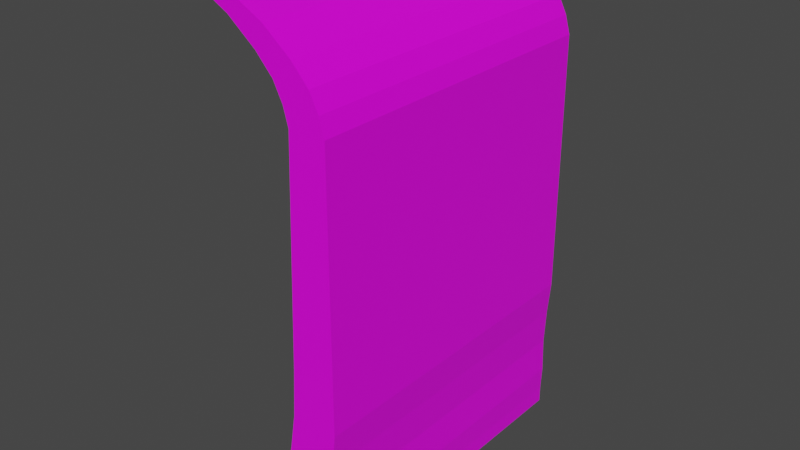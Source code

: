 # Source: Wall2.blend  (saved by Blender 2.80.75; exported with 4.5.12 LTS)
import bpy
from mathutils import Matrix  # noqa: F401  (used for matrix-valued properties, if any)

bpy.ops.wm.read_factory_settings(use_empty=True)
scene = bpy.context.scene
scene.name = 'Scene'

# ---- collections
col_collection = bpy.data.collections.new('Collection'); scene.collection.children.link(col_collection)

# ---- images (referenced by path relative to the original .blend; pixels are not part of the script)
import os
ASSET_DIR = os.environ.get("B2B_ASSET_DIR", "")  # directory of the original .blend (textures are referenced by path, not embedded)
HERE = os.path.dirname(os.path.abspath(__file__))  # packed textures are extracted next to this script under _unpacked/

def load_image(name, relpath, width, height, colorspace="sRGB"):
    """Load a texture the original file referenced (path relative to the .blend, or extracted next to this script)."""
    p = next((c for c in (os.path.join(HERE, relpath), os.path.join(ASSET_DIR, relpath)) if relpath and os.path.exists(c)), "")
    if p:
        img = bpy.data.images.load(p, check_existing=True)
        img.name = name
    else:  # same state as the original file: an image datablock whose file is absent (Cycles renders it pink)
        img = bpy.data.images.new(name, width, height)
        img.source = "FILE"
        img.filepath = "//" + (relpath or name)
    img.colorspace_settings.name = colorspace
    return img
img_imphenziapalette01_png_001 = load_image('ImphenziaPalette01.png.001', 'ImphenziaPalette01.png', 1024, 1024, 'sRGB')

# ---- materials (node trees are filled in below, after node groups)
mat_material = bpy.data.materials.new('Material')
mat_material.alpha_threshold = 0.0
mat_material.use_transparent_shadow = False
mat_material.line_color = (0.0, 0.0, 0.0, 1.0)

# ---- material node trees
mat_material.use_nodes = True; mat_material.node_tree.nodes.clear()
_N = mat_material.node_tree.nodes; _L = mat_material.node_tree.links
n0 = _N.new('ShaderNodeOutputMaterial'); n0.name = 'Material Output'; n0.location = (300, 300)
n1 = _N.new('ShaderNodeBsdfPrincipled'); n1.name = 'Principled BSDF'; n1.location = (10, 300)
n1.distribution = 'GGX'
n1.subsurface_method = 'BURLEY'
n1.inputs[2].default_value = 0.4
n1.inputs[3].default_value = 1.45
n1.inputs[27].default_value = (0.0, 0.0, 0.0, 1.0)
n1.inputs[28].default_value = 1.0
n2 = _N.new('ShaderNodeTexImage'); n2.name = 'Image Texture'; n2.location = (-353, 117)
n2.image = img_imphenziapalette01_png_001
n2.interpolation = 'Closest'
_L.new(n1.outputs[0], n0.inputs[0])
_L.new(n2.outputs[0], n1.inputs[0])
n0.is_active_output = True

# ---- world
world_world = bpy.data.worlds.new('World'); scene.world = world_world
world_world.use_nodes = True; world_world.node_tree.nodes.clear()
_N = world_world.node_tree.nodes; _L = world_world.node_tree.links
n0 = _N.new('ShaderNodeOutputWorld'); n0.name = 'World Output'; n0.location = (300, 300)
n1 = _N.new('ShaderNodeBackground'); n1.name = 'Background'; n1.location = (10, 300)
n1.inputs[0].default_value = (0.05088, 0.05088, 0.05088, 1.0)
_L.new(n1.outputs[0], n0.inputs[0])
n0.is_active_output = True
world_world.color = (0.05088, 0.05088, 0.05088)
world_world.use_sun_shadow = False
world_world.sun_shadow_jitter_overblur = 0.0

# ---- meshes
me_cube_001 = bpy.data.meshes.new('Cube.001')
me_cube_001.from_pydata([(0.4884, -1.0, -1.0), (5.78, -1.0, 1.0), (0.4884, 1.0, -1.0), (5.78, 1.0, 1.0), (7.585, -1.0, -1.0), (7.876, -1.0, 1.0), (7.585, 1.0, -1.0), (7.876, 1.0, 1.0), (2.914, -1.0, -0.6219), (2.914, 1.0, -0.6219), (7.653, 1.0, -0.6219), (7.653, -1.0, -0.6219), (5.142, -1.0, 0.09761), (5.142, 1.0, 0.09761), (7.586, 1.0, -0.07414), (7.586, -1.0, -0.07414), (5.457, -1.0, 0.4758), (5.457, 1.0, 0.4758), (7.688, 1.0, 0.4758), (7.688, -1.0, 0.4758), (4.053, 1.0, -0.2963), (7.611, 1.0, -0.2963), (7.611, -1.0, -0.2963), (4.053, -1.0, -0.2963), (5.78, -1.0, 1.762), (5.78, 1.0, 1.762), (7.876, 1.0, 1.762), (7.876, -1.0, 1.762), (2.618, 1.0, -1.0), (6.408, 1.0, 1.0), (2.618, -1.0, -1.0), (6.408, -1.0, 1.0), (4.336, -1.0, -0.6219), (4.336, 1.0, -0.6219), (5.875, -1.0, 0.04607), (5.875, 1.0, 0.04607), (6.127, -1.0, 0.4758), (6.127, 1.0, 0.4758), (5.12, 1.0, -0.2963), (5.12, -1.0, -0.2963), (6.408, 1.0, 1.762), (6.408, -1.0, 1.762), (6.408, 1.0, 5.05), (7.876, 1.0, 5.05), (7.876, -1.0, 5.05), (6.408, -1.0, 5.05), (6.103, 1.0, 5.321), (7.57, 1.0, 5.321), (7.57, -1.0, 5.321), (6.103, -1.0, 5.321), (5.552, 1.0, 5.593), (7.02, 1.0, 5.593), (7.02, -1.0, 5.593), (5.552, -1.0, 5.593), (4.519, 1.0, 5.875), (5.986, 1.0, 5.875), (5.986, -1.0, 5.875), (4.519, -1.0, 5.875), (2.831, 1.0, 6.211), (4.298, 1.0, 6.211), (4.298, -1.0, 6.211), (2.831, -1.0, 6.211), (0.4864, 1.0, 6.42), (2.713, 1.0, 6.42), (2.713, -1.0, 6.42), (0.4864, -1.0, 6.42), (0.4864, 1.0, 6.648), (1.768, 1.0, 6.523), (1.768, -1.0, 6.523), (0.4864, -1.0, 6.648), (0.4884, -0.9287, -1.0), (5.78, -0.9287, 1.0), (7.585, -0.9287, -1.0), (7.876, -0.9287, 1.0), (7.653, -0.9287, -0.6219), (2.914, -0.9287, -0.6219), (7.586, -0.9287, -0.07414), (5.142, -0.9287, 0.09761), (7.688, -0.9287, 0.4758), (5.457, -0.9287, 0.4758), (4.053, -0.9287, -0.2963), (7.611, -0.9287, -0.2963), (5.78, -0.9287, 1.762), (7.876, -0.9287, 1.762), (6.408, -0.9287, 1.762), (0.3674, -0.9287, -1.0), (7.876, -0.9287, 5.05), (6.408, -0.9287, 5.05), (7.57, -0.9287, 5.321), (6.103, -0.9287, 5.321), (7.02, -0.9287, 5.593), (5.552, -0.9287, 5.593), (5.986, -0.9287, 5.875), (4.519, -0.9287, 5.875), (4.298, -0.9287, 6.211), (2.831, -0.9287, 6.211), (2.713, -0.9287, 6.42), (0.4864, -0.9287, 6.42), (1.768, -0.9287, 6.523), (0.4864, -0.9287, 6.648), (0.5785, -0.9287, -1.004), (0.5785, -1.0, -1.004), (4.706, -1.0, 0.4716), (5.028, -1.0, 0.9959), (2.163, -1.0, -0.626), (3.301, -1.0, -0.3005), (4.391, -1.0, 0.09348), (5.202, -1.0, 1.758), (5.199, -0.9287, 1.758), (5.199, -1.0, 1.758), (5.657, -0.9287, 5.045), (5.657, -1.0, 5.045), (5.352, -0.9287, 5.317), (5.352, -1.0, 5.317), (4.801, -0.9287, 5.589), (4.801, -1.0, 5.589), (3.768, -0.9287, 5.871), (3.768, -1.0, 5.871), (2.079, -0.9287, 6.207), (2.079, -1.0, 6.207), (0.4938, -0.9287, 6.416), (0.4938, -1.0, 6.416), (5.028, -0.9287, 0.9959), (2.163, -0.9287, -0.626), (4.391, -0.9287, 0.09348), (4.706, -0.9287, 0.4716), (3.301, -0.9287, -0.3005), (5.202, -0.9287, 1.758), (0.4884, -0.9287, -1.25), (0.4884, -1.0, -1.25), (2.618, 1.0, -1.25), (0.4884, 1.0, -1.25), (7.585, -0.9287, -1.25), (7.585, 1.0, -1.25), (2.618, -1.0, -1.25), (7.585, -1.0, -1.25), (2.618, -0.9287, -1.25), (0.3674, -1.0, -1.0), (0.3674, 1.0, -1.0), (0.3674, -1.0, -1.25), (0.3674, -0.9287, -1.25), (0.3674, 1.0, -1.25), (-0.192, -0.9287, 6.42), (-0.192, -1.0, 6.42), (-0.192, -0.9287, 6.648), (-0.192, -1.0, 6.648), (-0.192, 1.0, 6.42), (-0.192, 1.0, 6.648)], [], [(79, 71, 3, 17), (37, 29, 7, 18), (78, 73, 5, 19), (36, 31, 1, 16), (4, 30, 134, 135), (73, 7, 26, 83), (30, 32, 8, 0), (72, 74, 11, 4), (28, 33, 10, 6), (70, 75, 9, 2), (39, 34, 12, 23), (81, 76, 15, 22), (38, 35, 14, 21), (80, 77, 13, 20), (34, 36, 16, 12), (76, 78, 19, 15), (35, 37, 18, 14), (77, 79, 17, 13), (75, 80, 20, 9), (33, 38, 21, 10), (74, 81, 22, 11), (32, 39, 23, 8), (84, 82, 24, 41), (97, 95, 118, 120), (31, 5, 27, 41), (29, 3, 25, 40), (7, 29, 40, 26), (1, 31, 41, 24), (41, 27, 44, 45), (11, 22, 39, 32), (9, 20, 38, 33), (13, 17, 37, 35), (15, 19, 36, 34), (20, 13, 35, 38), (22, 15, 34, 39), (2, 9, 33, 28), (4, 11, 32, 30), (30, 0, 129, 134), (19, 5, 31, 36), (17, 3, 29, 37), (57, 61, 119, 117), (83, 26, 43, 86), (82, 71, 122, 127), (26, 40, 42, 43), (49, 48, 52, 53), (86, 43, 47, 88), (45, 44, 48, 49), (43, 42, 46, 47), (53, 52, 56, 57), (47, 46, 50, 51), (71, 79, 125, 122), (88, 47, 51, 90), (49, 53, 115, 113), (51, 50, 54, 55), (23, 12, 106, 105), (90, 51, 55, 92), (61, 60, 64, 65), (92, 55, 59, 94), (57, 56, 60, 61), (55, 54, 58, 59), (63, 62, 66, 67), (59, 58, 62, 63), (89, 87, 110, 112), (94, 59, 63, 96), (98, 99, 69, 68), (65, 69, 145, 143), (96, 63, 67, 98), (65, 64, 68, 69), (64, 96, 98, 68), (97, 65, 143, 142), (67, 66, 99, 98), (60, 94, 96, 64), (58, 95, 97, 62), (56, 92, 94, 60), (52, 90, 92, 56), (50, 91, 93, 54), (54, 93, 95, 58), (48, 88, 90, 52), (46, 89, 91, 50), (44, 86, 88, 48), (40, 84, 87, 42), (27, 83, 86, 44), (42, 87, 89, 46), (6, 72, 132, 133), (3, 71, 82, 25), (40, 25, 82, 84), (10, 21, 81, 74), (41, 45, 111, 109), (61, 65, 121, 119), (14, 18, 78, 76), (87, 84, 108, 110), (21, 14, 76, 81), (65, 97, 120, 121), (6, 10, 74, 72), (5, 73, 83, 27), (129, 0, 137, 139), (18, 7, 73, 78), (75, 70, 100, 123), (122, 103, 107, 127), (110, 111, 113, 112), (108, 109, 111, 110), (112, 113, 115, 114), (116, 117, 119, 118), (114, 115, 117, 116), (118, 119, 121, 120), (104, 105, 126, 123), (106, 102, 125, 124), (105, 106, 124, 126), (101, 104, 123, 100), (102, 103, 122, 125), (1, 24, 107, 103), (80, 75, 123, 126), (45, 49, 113, 111), (79, 77, 124, 125), (0, 8, 104, 101), (93, 91, 114, 116), (8, 23, 105, 104), (95, 93, 116, 118), (70, 0, 101, 100), (77, 80, 126, 124), (24, 82, 127, 107), (84, 41, 109, 108), (16, 1, 103, 102), (12, 16, 102, 106), (91, 89, 112, 114), (53, 57, 117, 115), (136, 132, 135, 134), (128, 136, 134, 129), (131, 130, 136, 128), (130, 133, 132, 136), (28, 6, 133, 130), (72, 4, 135, 132), (0, 70, 85, 137), (2, 28, 130, 131), (137, 85, 140, 139), (85, 138, 141, 140), (2, 131, 141, 138), (128, 129, 139, 140), (131, 128, 140, 141), (70, 2, 138, 85), (142, 143, 145, 144), (146, 142, 144, 147), (99, 66, 147, 144), (66, 62, 146, 147), (62, 97, 142, 146), (69, 99, 144, 145)])
_uv = me_cube_001.uv_layers.new(name='UVMap')
_uv.uv.foreach_set('vector', [0.3115, 0.6853, 0.3115, 0.6853, 0.3115, 0.6853, 0.3115, 0.6853, 0.9297, 0.9219, 0.9297, 0.9219, 0.9297, 0.9219, 0.9297, 0.9219, 0.9297, 0.9219, 0.9297, 0.9219, 0.9297, 0.9219, 0.9297, 0.9219, 0.9297, 0.9219, 0.9297, 0.9219, 0.9297, 0.9219, 0.9297, 0.9219, 0.9297, 0.9219, 0.9297, 0.9219, 0.9297, 0.9219, 0.9297, 0.9219, 0.9297, 0.9219, 0.9297, 0.9219, 0.9297, 0.9219, 0.9297, 0.9219, 0.9297, 0.9219, 0.9297, 0.9219, 0.9297, 0.9219, 0.9297, 0.9219, 0.9297, 0.9219, 0.9297, 0.9219, 0.9297, 0.9219, 0.9297, 0.9219, 0.9297, 0.9219, 0.9297, 0.9219, 0.9297, 0.9219, 0.9297, 0.9219, 0.3115, 0.6853, 0.3115, 0.6853, 0.3115, 0.6853, 0.3115, 0.6853, 0.9297, 0.9219, 0.9297, 0.9219, 0.9297, 0.9219, 0.9297, 0.9219, 0.9297, 0.9219, 0.9297, 0.9219, 0.9297, 0.9219, 0.9297, 0.9219, 0.9297, 0.9219, 0.9297, 0.9219, 0.9297, 0.9219, 0.9297, 0.9219, 0.3115, 0.6853, 0.3115, 0.6853, 0.3115, 0.6853, 0.3115, 0.6853, 0.9297, 0.9219, 0.9297, 0.9219, 0.9297, 0.9219, 0.9297, 0.9219, 0.9297, 0.9219, 0.9297, 0.9219, 0.9297, 0.9219, 0.9297, 0.9219, 0.9297, 0.9219, 0.9297, 0.9219, 0.9297, 0.9219, 0.9297, 0.9219, 0.3115, 0.6853, 0.3115, 0.6853, 0.3115, 0.6853, 0.3115, 0.6853, 0.3115, 0.6853, 0.3115, 0.6853, 0.3115, 0.6853, 0.3115, 0.6853, 0.9297, 0.9219, 0.9297, 0.9219, 0.9297, 0.9219, 0.9297, 0.9219, 0.9297, 0.9219, 0.9297, 0.9219, 0.9297, 0.9219, 0.9297, 0.9219, 0.9297, 0.9219, 0.9297, 0.9219, 0.9297, 0.9219, 0.9297, 0.9219, 0.9297, 0.9219, 0.9297, 0.9219, 0.9297, 0.9219, 0.9297, 0.9219, 0.9297, 0.9219, 0.9297, 0.9219, 0.9297, 0.9219, 0.9297, 0.9219, 0.9297, 0.9219, 0.9297, 0.9219, 0.9297, 0.9219, 0.9297, 0.9219, 0.9297, 0.9219, 0.9297, 0.9219, 0.9297, 0.9219, 0.9297, 0.9219, 0.9297, 0.9219, 0.9297, 0.9219, 0.9297, 0.9219, 0.9297, 0.9219, 0.9297, 0.9219, 0.9297, 0.9219, 0.9297, 0.9219, 0.9297, 0.9219, 0.9297, 0.9219, 0.9297, 0.9219, 0.9297, 0.9219, 0.9297, 0.9219, 0.9297, 0.9219, 0.9297, 0.9219, 0.9297, 0.9219, 0.9297, 0.9219, 0.9297, 0.9219, 0.9297, 0.9219, 0.9297, 0.9219, 0.9297, 0.9219, 0.9297, 0.9219, 0.9297, 0.9219, 0.9297, 0.9219, 0.9297, 0.9219, 0.9297, 0.9219, 0.9297, 0.9219, 0.9297, 0.9219, 0.9297, 0.9219, 0.9297, 0.9219, 0.9297, 0.9219, 0.9297, 0.9219, 0.9297, 0.9219, 0.9297, 0.9219, 0.9297, 0.9219, 0.9297, 0.9219, 0.9297, 0.9219, 0.9297, 0.9219, 0.9297, 0.9219, 0.9297, 0.9219, 0.9297, 0.9219, 0.9297, 0.9219, 0.9297, 0.9219, 0.9297, 0.9219, 0.9297, 0.9219, 0.9297, 0.9219, 0.9297, 0.9219, 0.9297, 0.9219, 0.9297, 0.9219, 0.9297, 0.9219, 0.9297, 0.9219, 0.9297, 0.9219, 0.9297, 0.9219, 0.9297, 0.9219, 0.9297, 0.9219, 0.9297, 0.9219, 0.9297, 0.9219, 0.9297, 0.9219, 0.9297, 0.9219, 0.9297, 0.9219, 0.9297, 0.9219, 0.9297, 0.9219, 0.9297, 0.9219, 0.9297, 0.9219, 0.9297, 0.9219, 0.9297, 0.9219, 0.9297, 0.9219, 0.9297, 0.9219, 0.9297, 0.9219, 0.9297, 0.9219, 0.9297, 0.9219, 0.9297, 0.9219, 0.9297, 0.9219, 0.9297, 0.9219, 0.9297, 0.9219, 0.9297, 0.9219, 0.9297, 0.9219, 0.9297, 0.9219, 0.9297, 0.9219, 0.9297, 0.9219, 0.9297, 0.9219, 0.9297, 0.9219, 0.9297, 0.9219, 0.9297, 0.9219, 0.9297, 0.9219, 0.9297, 0.9219, 0.9297, 0.9219, 0.9297, 0.9219, 0.9297, 0.9219, 0.9297, 0.9219, 0.9297, 0.9219, 0.9297, 0.9219, 0.9297, 0.9219, 0.9297, 0.9219, 0.9297, 0.9219, 0.9297, 0.9219, 0.9297, 0.9219, 0.9297, 0.9219, 0.9297, 0.9219, 0.9297, 0.9219, 0.9297, 0.9219, 0.9297, 0.9219, 0.9297, 0.9219, 0.9297, 0.9219, 0.9297, 0.9219, 0.9297, 0.9219, 0.9297, 0.9219, 0.9297, 0.9219, 0.9297, 0.9219, 0.9297, 0.9219, 0.9297, 0.9219, 0.9297, 0.9219, 0.9297, 0.9219, 0.9297, 0.9219, 0.9297, 0.9219, 0.9297, 0.9219, 0.9297, 0.9219, 0.9297, 0.9219, 0.9297, 0.9219, 0.9297, 0.9219, 0.9297, 0.9219, 0.9297, 0.9219, 0.9297, 0.9219, 0.9297, 0.9219, 0.9297, 0.9219, 0.9297, 0.9219, 0.9297, 0.9219, 0.9297, 0.9219, 0.9297, 0.9219, 0.9297, 0.9219, 0.9297, 0.9219, 0.9297, 0.9219, 0.9297, 0.9219, 0.9297, 0.9219, 0.9297, 0.9219, 0.9297, 0.9219, 0.9297, 0.9219, 0.9297, 0.9219, 0.9297, 0.9219, 0.9297, 0.9219, 0.9297, 0.9219, 0.9297, 0.9219, 0.9297, 0.9219, 0.9297, 0.9219, 0.9297, 0.9219, 0.9297, 0.9219, 0.9297, 0.9219, 0.9297, 0.9219, 0.9297, 0.9219, 0.9297, 0.9219, 0.9297, 0.9219, 0.9297, 0.9219, 0.9297, 0.9219, 0.9297, 0.9219, 0.9297, 0.9219, 0.9297, 0.9219, 0.9297, 0.9219, 0.9297, 0.9219, 0.9297, 0.9219, 0.9297, 0.9219, 0.9297, 0.9219, 0.9297, 0.9219, 0.9297, 0.9219, 0.9297, 0.9219, 0.9297, 0.9219, 0.9297, 0.9219, 0.9297, 0.9219, 0.9297, 0.9219, 0.9297, 0.9219, 0.9297, 0.9219, 0.9297, 0.9219, 0.9297, 0.9219, 0.9297, 0.9219, 0.9297, 0.9219, 0.9297, 0.9219, 0.9297, 0.9219, 0.9297, 0.9219, 0.9297, 0.9219, 0.9297, 0.9219, 0.9297, 0.9219, 0.9297, 0.9219, 0.9297, 0.9219, 0.9297, 0.9219, 0.9297, 0.9219, 0.9297, 0.9219, 0.1953, 0.9297, 0.1953, 0.9297, 0.1953, 0.9297, 0.1953, 0.9297, 0.9297, 0.9219, 0.9297, 0.9219, 0.9297, 0.9219, 0.9297, 0.9219, 0.9297, 0.9219, 0.9297, 0.9219, 0.9297, 0.9219, 0.9297, 0.9219, 0.1953, 0.9297, 0.1953, 0.9297, 0.1953, 0.9297, 0.1953, 0.9297, 0.1953, 0.9297, 0.1953, 0.9297, 0.1953, 0.9297, 0.1953, 0.9297, 0.9297, 0.9219, 0.9297, 0.9219, 0.9297, 0.9219, 0.9297, 0.9219, 0.1953, 0.9297, 0.1953, 0.9297, 0.1953, 0.9297, 0.1953, 0.9297, 0.9297, 0.9219, 0.9297, 0.9219, 0.9297, 0.9219, 0.9297, 0.9219, 0.1953, 0.9297, 0.1953, 0.9297, 0.1953, 0.9297, 0.1953, 0.9297, 0.9297, 0.9219, 0.9297, 0.9219, 0.9297, 0.9219, 0.9297, 0.9219, 0.1953, 0.9297, 0.1953, 0.9297, 0.1953, 0.9297, 0.1953, 0.9297, 0.9297, 0.9219, 0.9297, 0.9219, 0.9297, 0.9219, 0.9297, 0.9219, 0.3115, 0.6853, 0.3115, 0.6853, 0.3115, 0.6853, 0.3115, 0.6853, 0.3115, 0.6853, 0.3115, 0.6853, 0.3115, 0.6853, 0.3115, 0.6853, 0.9297, 0.9219, 0.9297, 0.9219, 0.9297, 0.9219, 0.9297, 0.9219, 0.9297, 0.9219, 0.9297, 0.9219, 0.9297, 0.9219, 0.9297, 0.9219, 0.9297, 0.9219, 0.9297, 0.9219, 0.9297, 0.9219, 0.9297, 0.9219, 0.9297, 0.9219, 0.9297, 0.9219, 0.9297, 0.9219, 0.9297, 0.9219, 0.9297, 0.9219, 0.9297, 0.9219, 0.9297, 0.9219, 0.9297, 0.9219, 0.9297, 0.9219, 0.9297, 0.9219, 0.9297, 0.9219, 0.9297, 0.9219, 0.9297, 0.9219, 0.9297, 0.9219, 0.9297, 0.9219, 0.9297, 0.9219, 0.9297, 0.9219, 0.9297, 0.9219, 0.9297, 0.9219, 0.9297, 0.9219, 0.9297, 0.9219, 0.9297, 0.9219, 0.9297, 0.9219, 0.9297, 0.9219, 0.9297, 0.9219, 0.9297, 0.9219, 0.9297, 0.9219, 0.9297, 0.9219, 0.9297, 0.9219, 0.9297, 0.9219, 0.9297, 0.9219, 0.9297, 0.9219, 0.9297, 0.9219, 0.9297, 0.9219, 0.9297, 0.9219, 0.9297, 0.9219, 0.9297, 0.9219, 0.9297, 0.9219, 0.9297, 0.9219, 0.9297, 0.9219, 0.9297, 0.9219, 0.9297, 0.9219, 0.9297, 0.9219, 0.9297, 0.9219, 0.9297, 0.9219, 0.9297, 0.9219, 0.9297, 0.9219, 0.9297, 0.9219, 0.9297, 0.9219, 0.9297, 0.9219, 0.9297, 0.9219, 0.9297, 0.9219, 0.9297, 0.9219, 0.9297, 0.9219, 0.9297, 0.9219, 0.9297, 0.9219, 0.9297, 0.9219, 0.9297, 0.9219, 0.9297, 0.9219, 0.9297, 0.9219, 0.9297, 0.9219, 0.9297, 0.9219, 0.9297, 0.9219, 0.9297, 0.9219, 0.9297, 0.9219, 0.9297, 0.9219, 0.9297, 0.9219, 0.9297, 0.9219, 0.9297, 0.9219, 0.9297, 0.9219, 0.9297, 0.9219, 0.9297, 0.9219, 0.9297, 0.9219, 0.9297, 0.9219, 0.9297, 0.9219, 0.9297, 0.9219, 0.9297, 0.9219, 0.9297, 0.9219, 0.9297, 0.9219, 0.9297, 0.9219, 0.9297, 0.9219, 0.9297, 0.9219, 0.9297, 0.9219, 0.9297, 0.9219, 0.9297, 0.9219, 0.9297, 0.9219, 0.9297, 0.9219, 0.9297, 0.9219, 0.9297, 0.9219, 0.9297, 0.9219, 0.9297, 0.9219, 0.9297, 0.9219, 0.9297, 0.9219, 0.9297, 0.9219, 0.9297, 0.9219, 0.9297, 0.9219, 0.9297, 0.9219, 0.9297, 0.9219, 0.9297, 0.9219, 0.9297, 0.9219, 0.9297, 0.9219, 0.9297, 0.9219, 0.9297, 0.9219, 0.9297, 0.9219, 0.9297, 0.9219, 0.9297, 0.9219, 0.9297, 0.9219, 0.9297, 0.9219, 0.9297, 0.9219, 0.9297, 0.9219, 0.9297, 0.9219, 0.9297, 0.9219, 0.9297, 0.9219, 0.9297, 0.9219, 0.9297, 0.9219, 0.9297, 0.9219, 0.9297, 0.9219, 0.9297, 0.9219, 0.9297, 0.9219, 0.9297, 0.9219, 0.9297, 0.9219, 0.9297, 0.9219, 0.9297, 0.9219, 0.9297, 0.9219, 0.9297, 0.9219, 0.9297, 0.9219, 0.9297, 0.9219, 0.9297, 0.9219, 0.9297, 0.9219, 0.9297, 0.9219, 0.9297, 0.9219, 0.9297, 0.9219, 0.9297, 0.9219, 0.9297, 0.9219, 0.9297, 0.9219, 0.9297, 0.9219, 0.9297, 0.9219, 0.9297, 0.9219, 0.9297, 0.9219, 0.9297, 0.9219, 0.9297, 0.9219, 0.9297, 0.9219, 0.9297, 0.9219, 0.9297, 0.9219, 0.9297, 0.9219, 0.9297, 0.9219, 0.9297, 0.9219, 0.9297, 0.9219, 0.9297, 0.9219, 0.9297, 0.9219, 0.9297, 0.9219, 0.9297, 0.9219, 0.9297, 0.9219, 0.9297, 0.9219, 0.9297, 0.9219, 0.9297, 0.9219, 0.9297, 0.9219, 0.9297, 0.9219, 0.9297, 0.9219, 0.9297, 0.9219, 0.9297, 0.9219, 0.9297, 0.9219, 0.9297, 0.9219, 0.9297, 0.9219, 0.9297, 0.9219, 0.9297, 0.9219, 0.9297, 0.9219, 0.9297, 0.9219, 0.9297, 0.9219, 0.9297, 0.9219, 0.9297, 0.9219, 0.9297, 0.9219, 0.1992, 0.9258, 0.1992, 0.9258, 0.1992, 0.9258, 0.1992, 0.9258, 0.9297, 0.9219, 0.9297, 0.9219, 0.9297, 0.9219, 0.9297, 0.9219, 0.9297, 0.9219, 0.9297, 0.9219, 0.9297, 0.9219, 0.9297, 0.9219, 0.9378, 0.9271, 0.9378, 0.9271, 0.9378, 0.9271, 0.9378, 0.9271, 0.9297, 0.9219, 0.9297, 0.9219, 0.9297, 0.9219, 0.9297, 0.9219, 0.9297, 0.9219, 0.9297, 0.9219, 0.9297, 0.9219, 0.9297, 0.9219, 0.9297, 0.9219, 0.9297, 0.9219, 0.9297, 0.9219, 0.9297, 0.9219, 0.1992, 0.9258, 0.1992, 0.9258, 0.1992, 0.9258, 0.1992, 0.9258, 0.9297, 0.9219, 0.9297, 0.9219, 0.9297, 0.9219, 0.9297, 0.9219, 0.9297, 0.9219, 0.9297, 0.9219, 0.9297, 0.9219, 0.9297, 0.9219, 0.9297, 0.9219, 0.9297, 0.9219, 0.9297, 0.9219, 0.9297, 0.9219, 0.9297, 0.9219, 0.9297, 0.9219, 0.9297, 0.9219, 0.9297, 0.9219, 0.1953, 0.9297, 0.1953, 0.9297, 0.1953, 0.9297, 0.1953, 0.9297, 0.9297, 0.9219, 0.9297, 0.9219, 0.9297, 0.9219, 0.9297, 0.9219])
me_cube_001.materials.append(mat_material)
me_cube_001.use_remesh_fix_poles = True
me_cube_001.use_remesh_preserve_attributes = False
me_cube_001.use_mirror_vertex_groups = False
me_cube_001.update()

# ---- objects
ob_cube = bpy.data.objects.new('Cube', me_cube_001)

# ---- transforms, parenting, visibility, modifiers, constraints
ob_cube.location = (0.0, 0.0, 0.0)
ob_cube.scale = (0.1, 1.0, 0.4)
ob_cube.lineart.crease_threshold = 0.0

# ---- collection membership
col_collection.objects.link(ob_cube)

# ---- scene / render settings (as saved in the file)
scene.frame_start = 1; scene.frame_end = 250; scene.frame_set(1)
scene.render.engine = 'BLENDER_EEVEE_NEXT'
scene.cycles.use_denoising = False
scene.cycles.samples = 128
scene.cycles.sampling_pattern = 'TABULATED_SOBOL'
scene.cycles.use_adaptive_sampling = False
scene.cycles.use_light_tree = False
scene.view_settings.view_transform = 'Filmic'
bpy.context.view_layer.update()

# ---- added for rendering (the .blend has no active camera and no usable light): camera, sun
cam_auto = bpy.data.cameras.new('AutoCamera')
cam_auto.lens = 50.0
cam_auto.sensor_width = 36.0
cam_auto.clip_end = 1000.0
ob_auto_camera = bpy.data.objects.new('AutoCamera', cam_auto)
scene.collection.objects.link(ob_auto_camera)
ob_auto_camera.location = (3.9232, -4.24681, 3.91076)
ob_auto_camera.rotation_euler = (1.09748, -7.21219e-08, 0.694738)
scene.camera = ob_auto_camera
light_auto_sun = bpy.data.lights.new('AutoSun', 'SUN')
light_auto_sun.energy = 3.0
light_auto_sun.angle = 0.0523599
ob_auto_sun = bpy.data.objects.new('AutoSun', light_auto_sun)
scene.collection.objects.link(ob_auto_sun)
ob_auto_sun.rotation_euler = (0.872665, 0.174533, 0.523599)
bpy.context.view_layer.update()
